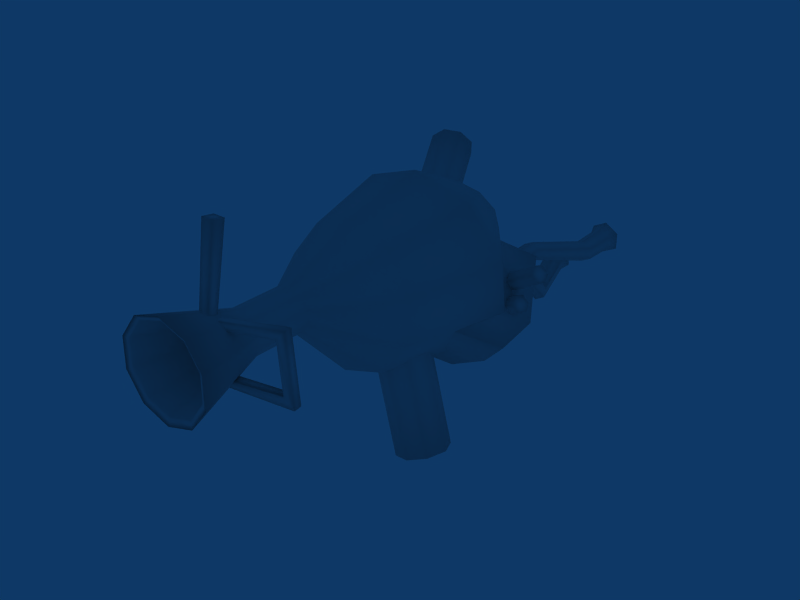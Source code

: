 # Source: bagpipe.blend  (saved by Blender 2.67.0; exported with 4.5.12 LTS)
import bpy
from mathutils import Matrix  # noqa: F401  (used for matrix-valued properties, if any)

bpy.ops.wm.read_factory_settings(use_empty=True)
scene = bpy.context.scene
scene.name = 'Scene'

# ---- collections
col_collection_1 = bpy.data.collections.new('Collection 1'); scene.collection.children.link(col_collection_1)

# ---- materials (node trees are filled in below, after node groups)
mat_windbag_material = bpy.data.materials.new('windbag_material')
mat_windbag_material.alpha_threshold = 0.0
mat_windbag_material.roughness = 0.5
mat_windbag_material.specular_intensity = 0.01
mat_windbag_material.line_color = (0.0, 0.0, 0.0, 1.0)

# ---- material node trees

# ---- world
world_world = bpy.data.worlds.new('World'); scene.world = world_world
world_world.color = (0.05656, 0.2208, 0.4)
world_world.use_sun_shadow = False
world_world.sun_shadow_jitter_overblur = 0.0
world_world.cycles.sampling_method = 'MANUAL'
world_world.cycles.sample_map_resolution = 256

# ---- meshes
me_windbag = bpy.data.meshes.new('windbag')
me_windbag.from_pydata([(0.1872, -7.509, 1.644), (-0.1526, -7.202, 1.799), (0.1647, -7.218, 1.599), (2.255, -7.237, 2.22), (-0.1302, -7.493, 1.845), (2.216, -6.944, 2.22), (2.457, -7.21, -0.1075), (-0.114, -7.437, -0.1946), (1.932, -6.983, 1.872), (0.2561, -4.338, 0.5657), (0.2643, -4.338, 1.035), (2.075, -6.963, 0.2209), (2.114, -7.256, 0.2209), (2.418, -6.917, -0.1075), (0.204, -7.461, 0.08223), (0.1773, -7.17, 0.1226), (-0.1407, -7.146, -0.1543), (-0.2717, -7.253, 1.852), (-0.2717, -7.598, 1.902), (-0.621, -7.598, 1.902), (-0.621, -7.253, 1.852), (-0.2336, -6.775, 4.54), (-0.2336, -7.196, 4.601), (-0.6592, -7.196, 4.601), (-0.6592, -6.775, 4.54), (-1.915, 5.676, 3.298), (-1.665, 6.012, 2.895), (-1.828, 6.227, 2.379), (-2.309, 6.194, 2.054), (-2.827, 5.933, 2.109), (-3.077, 5.597, 2.512), (-2.914, 5.383, 3.028), (-2.433, 5.415, 3.353), (-0.9069, 3.402, 2.022), (-1.424, 3.141, 2.077), (-0.6568, 3.738, 1.618), (-0.82, 3.953, 1.103), (-1.301, 3.92, 0.7774), (-1.818, 3.659, 0.8326), (-2.068, 3.323, 1.236), (-1.905, 3.109, 1.751), (-1.919, 4.181, -3.314), (-1.359, 4.19, -3.337), (-0.9635, 3.83, -3.504), (-0.9636, 3.312, -3.716), (-1.359, 2.938, -3.849), (-1.919, 2.929, -3.825), (-2.315, 3.289, -3.659), (-2.315, 3.807, -3.447), (-1.786, 3.074, -0.6061), (-0.8307, 2.205, -1.008), (-1.786, 1.822, -1.118), (-2.182, 2.182, -0.9514), (-2.182, 2.7, -0.7394), (-1.226, 3.083, -0.6297), (-0.8306, 2.723, -0.7963), (-1.227, 1.831, -1.142), (2.204, 0.02505, -5.008), (2.491, -0.611, -4.883), (2.261, -1.281, -4.918), (1.648, -1.592, -5.092), (1.012, -1.362, -5.303), (0.7239, -0.7264, -5.428), (0.9539, -0.05656, -5.393), (1.567, 0.2547, -5.219), (1.39, -0.4171, -1.35), (0.5466, -1.398, -1.559), (-0.3778, -0.5325, -1.895), (0.4651, 0.4486, -1.686), (1.102, 0.219, -1.475), (1.16, -1.087, -1.385), (-0.09018, -1.169, -1.77), (-0.1478, 0.1374, -1.86), (1.408, 4.222, -0.5476), (1.44, 4.154, -0.2492), (1.196, 4.062, -0.08558), (0.9209, 4.038, -0.2204), (0.889, 4.106, -0.5188), (1.133, 4.198, -0.6825), (1.337, 5.149, -0.8841), (1.346, 5.28, -0.6058), (1.085, 5.337, -0.4536), (0.8142, 5.264, -0.5797), (0.8046, 5.133, -0.858), (1.066, 5.076, -1.01), (1.483, 6.379, -2.378), (1.5, 6.456, -2.029), (1.201, 6.467, -1.833), (0.8841, 6.401, -1.986), (0.8669, 6.325, -2.335), (1.166, 6.314, -2.531), (1.238, 7.8, -1.559), (1.185, 7.934, -1.91), (0.9455, 7.654, -1.366), (0.6007, 7.643, -1.523), (0.5479, 7.776, -1.874), (0.8398, 7.922, -2.068), (1.251, 8.356, -1.856), (1.33, 8.155, -1.33), (0.8926, 7.937, -1.041), (0.3761, 7.919, -1.277), (0.2969, 8.12, -1.802), (0.7343, 8.338, -2.092), (2.108, 3.994, -0.08172), (2.136, 3.838, 0.2173), (1.859, 3.739, 0.3836), (1.553, 3.796, 0.2509), (1.524, 3.952, -0.0481), (1.802, 4.051, -0.2144), (2.178, 4.716, -0.02223), (2.189, 4.706, 0.3159), (1.902, 4.717, 0.4949), (1.604, 4.739, 0.3358), (1.593, 4.749, -0.002404), (1.88, 4.738, -0.1814), (2.604, 7.502, -0.9101), (2.616, 7.479, -0.5174), (2.282, 7.484, -0.3096), (1.935, 7.512, -0.4946), (1.923, 7.535, -0.8873), (2.258, 7.53, -1.095), (2.691, 8.534, -0.4459), (2.678, 8.558, -0.8622), (2.336, 8.539, -0.2256), (1.969, 8.569, -0.4217), (1.957, 8.594, -0.838), (2.311, 8.588, -1.058), (2.839, 8.909, -0.931), (2.857, 8.874, -0.3465), (2.36, 8.882, -0.03729), (1.844, 8.924, -0.3125), (1.826, 8.958, -0.897), (2.324, 8.951, -1.206), (-0.005072, -4.338, 1.42), (-0.02653, -4.338, 0.1905), (-0.4757, -4.338, 0.05322), (-0.9198, -4.338, 0.2061), (-1.189, -4.338, 0.5909), (-1.181, -4.338, 1.061), (-0.8984, -4.338, 1.436), (-0.4492, -4.338, 1.573), (-0.005071, -6.181, 1.42), (0.2643, -6.181, 1.035), (0.2561, -6.181, 0.5657), (-0.02653, -6.181, 0.1905), (-0.4757, -6.181, 0.05322), (-0.9198, -6.181, 0.2061), (-1.189, -6.181, 0.5909), (-1.181, -6.181, 1.061), (-0.8984, -6.181, 1.436), (-0.4492, -6.181, 1.573), (0.5584, -9.088, 2.168), (1.16, -9.088, 1.309), (1.141, -9.088, 0.2608), (0.5105, -9.088, -0.5764), (-0.4921, -9.088, -0.883), (-1.483, -9.088, -0.5416), (-2.085, -9.088, 0.3172), (-2.066, -9.088, 1.365), (-1.435, -9.088, 2.203), (-0.4328, -9.088, 2.509), (1.127, -1.805, 2.245), (2.015, -1.913, 0.9804), (1.988, -2.034, -0.5636), (1.054, -2.12, -1.797), (-0.4282, -2.139, -2.25), (-1.893, -2.083, -1.748), (-2.782, -1.975, -0.4831), (-2.754, -1.855, 1.061), (-1.82, -1.769, 2.295), (-0.4441, -1.75, 2.765), (1.594, 1.456, 2.831), (2.752, 1.738, 1.199), (2.713, 2.05, -0.796), (1.491, 2.274, -2.392), (-0.4472, 2.324, -2.98), (-2.36, 2.18, -2.334), (-3.518, 1.898, -0.7019), (-3.479, 1.585, 1.293), (-2.257, 1.361, 2.889), (-0.4252, 1.312, 3.495), (0.2857, 3.859, 2.15), (0.741, 4.134, 1.554), (0.7165, 4.438, 0.8178), (0.2214, 4.656, 0.2239), (-0.5551, 4.704, -0.001242), (-1.316, 4.564, 0.2284), (-1.772, 4.29, 0.8251), (-1.747, 3.985, 1.561), (-1.252, 3.767, 2.155), (-0.4756, 3.719, 2.38), (-0.5381, 4.492, 1.351), (-0.3902, 3.786, -0.3285), (0.4309, 4.809, -0.973), (0.8738, 1.765, -3.314), (-0.4457, -0.03593, -2.069), (1.561, 2.869, 1.225), (2.385, 4.274, 0.2801), (3.102, 1.476, -1.766), (1.897, -0.4216, -0.5385), (0.899, 3.591, -2.693), (-0.4404, 2.448, -1.194), (3.165, 2.922, -1.415), (1.977, 1.808, 0.147), (1.636, 4.782, -0.4379), (1.088, 3.651, 0.2364), (2.247, 1.715, -2.644), (1.121, -0.1289, -1.46), (2.384, 3.352, -2.088), (2.381, 2.857, -0.7197), (2.566, 2.931, -0.9869), (2.649, 2.692, -1.203), (2.547, 2.379, -1.152), (2.363, 2.305, -0.8851), (2.28, 2.544, -0.6688), (2.936, 2.734, -0.3716), (3.12, 2.808, -0.6389), (3.203, 2.569, -0.8552), (3.102, 2.256, -0.8044), (2.917, 2.182, -0.5371), (2.834, 2.421, -0.3207), (3.019, 2.495, -0.588), (3.515, 2.734, 0.5246), (3.334, 2.659, 0.7938), (3.41, 2.422, 0.5731), (3.591, 2.497, 0.3039), (3.696, 2.809, 0.2554), (3.62, 3.046, 0.4761), (3.439, 2.971, 0.7453), (1.955, 2.98, -0.05194), (2.038, 2.741, -0.2683), (2.222, 2.815, -0.5356), (2.324, 3.128, -0.5865), (2.241, 3.367, -0.3701), (2.057, 3.293, -0.1028), (-0.1002, -6.43, 1.359), (0.1355, -6.43, 1.022), (0.1283, -6.43, 0.6115), (-0.119, -6.43, 0.2833), (-0.5119, -6.43, 0.1632), (-0.9004, -6.43, 0.297), (-1.136, -6.43, 0.6336), (-1.129, -6.43, 1.044), (-0.8817, -6.43, 1.373), (-0.4887, -6.43, 1.493), (0.3928, -8.973, 2.013), (0.9188, -8.973, 1.262), (0.9028, -8.973, 0.3448), (0.3509, -8.973, -0.3876), (-0.5262, -8.973, -0.6558), (-1.393, -8.973, -0.3572), (-1.919, -8.973, 0.3941), (-1.903, -8.973, 1.311), (-1.351, -8.973, 2.044), (-0.4744, -8.973, 2.312), (-0.5003, -2.71, 0.828), (2.519, 8.185, -0.5419), (2.513, 8.198, -0.7579), (2.336, 8.188, -0.4277), (2.145, 8.203, -0.5294), (2.139, 8.216, -0.7453), (2.322, 8.213, -0.8595), (2.753, 8.96, -0.8707), (2.768, 8.932, -0.3915), (2.36, 8.938, -0.138), (1.937, 8.972, -0.3637), (1.923, 9.001, -0.8428), (2.33, 8.994, -1.096), (2.329, 7.274, -0.6436), (1.177, 6.479, -2.164), (-1.015, 3.449, 1.905), (-0.8217, 3.708, 1.594), (-0.9479, 3.874, 1.195), (-1.32, 3.849, 0.9438), (-1.719, 3.648, 0.9864), (1.226, 7.754, -1.601), (1.178, 7.875, -1.918), (0.962, 7.623, -1.426), (0.6501, 7.612, -1.568), (0.6023, 7.733, -1.886), (0.8664, 7.865, -2.061), (1.176, 8.367, -1.817), (1.242, 8.199, -1.376), (0.8756, 8.016, -1.134), (0.4428, 8.002, -1.331), (0.3765, 8.17, -1.772), (0.7429, 8.353, -2.014), (-1.913, 3.388, 1.298), (-1.786, 3.222, 1.697), (-1.415, 3.247, 1.948), (-2.419, 5.504, 3.206), (-2.79, 5.479, 2.954), (-2.916, 5.644, 2.556), (-2.723, 5.904, 2.244), (-2.323, 6.106, 2.201), (-1.952, 6.131, 2.453), (-1.826, 5.965, 2.851), (-2.019, 5.705, 3.163), (-1.845, 4.018, -3.384), (-1.433, 4.025, -3.401), (-1.141, 3.759, -3.524), (-1.141, 3.377, -3.68), (-1.433, 3.101, -3.779), (-1.846, 3.094, -3.761), (-2.138, 3.36, -3.639), (-2.137, 3.742, -3.482), (-1.738, 3.121, -1.192), (-1.325, 3.129, -1.209), (-1.033, 2.863, -1.332), (-1.033, 2.48, -1.489), (-1.325, 2.205, -1.587), (-1.738, 2.198, -1.57), (-2.03, 2.463, -1.447), (-2.03, 2.846, -1.29), (2.008, -0.203, -5.056), (2.201, -0.63, -4.973), (2.046, -1.08, -4.996), (1.635, -1.289, -5.113), (1.207, -1.134, -5.255), (1.014, -0.7074, -5.338), (1.169, -0.2578, -5.315), (1.58, -0.04883, -5.198), (0.307, 0.09635, 0.3974), (0.5001, -0.3306, 0.4811), (0.3457, -0.7803, 0.4576), (-0.0657, -0.9892, 0.3408), (-0.4932, -0.8351, 0.199), (-0.6863, -0.4081, 0.1153), (-0.5319, 0.04157, 0.1388), (-0.1204, 0.2505, 0.2556), (1.971, -7.275, 1.872)], [], [(13, 6, 7, 16), (6, 12, 14, 7), (4, 3, 5, 1), (0, 330, 3, 4), (5, 13, 11, 8), (9, 134, 164, 163), (10, 9, 163, 162), (133, 10, 162, 161), (12, 11, 15, 14), (9, 143, 144, 134), (10, 142, 143, 9), (133, 141, 142, 10), (21, 24, 23, 22), (17, 21, 22, 18), (18, 22, 23, 19), (19, 23, 24, 20), (21, 17, 20, 24), (43, 55, 50, 44), (26, 35, 36, 27), (27, 36, 37, 28), (46, 51, 52, 47), (28, 37, 38, 29), (29, 38, 39, 30), (30, 39, 40, 31), (41, 49, 54, 42), (49, 41, 48, 53), (45, 56, 51, 46), (60, 66, 71, 61), (63, 72, 68, 64), (42, 54, 55, 43), (59, 70, 66, 60), (62, 67, 72, 63), (58, 65, 70, 59), (69, 57, 64, 68), (61, 71, 67, 62), (57, 69, 65, 58), (73, 79, 80, 74), (74, 80, 81, 75), (75, 81, 82, 76), (76, 82, 83, 77), (77, 83, 84, 78), (79, 73, 78, 84), (80, 79, 85, 86), (81, 80, 86, 87), (82, 81, 87, 88), (83, 82, 88, 89), (84, 83, 89, 90), (79, 84, 90, 85), (86, 85, 92, 91), (87, 86, 91, 93), (88, 87, 93, 94), (89, 88, 94, 95), (90, 89, 95, 96), (85, 90, 96, 92), (91, 92, 97, 98), (93, 91, 98, 99), (94, 93, 99, 100), (95, 94, 100, 101), (96, 95, 101, 102), (92, 96, 102, 97), (103, 109, 110, 104), (104, 110, 111, 105), (105, 111, 112, 106), (106, 112, 113, 107), (107, 113, 114, 108), (109, 103, 108, 114), (110, 109, 115, 116), (111, 110, 116, 117), (112, 111, 117, 118), (113, 112, 118, 119), (114, 113, 119, 120), (109, 114, 120, 115), (116, 115, 122, 121), (117, 116, 121, 123), (118, 117, 123, 124), (119, 118, 124, 125), (120, 119, 125, 126), (115, 120, 126, 122), (121, 122, 127, 128), (123, 121, 128, 129), (124, 123, 129, 130), (125, 124, 130, 131), (126, 125, 131, 132), (122, 126, 132, 127), (134, 144, 145, 135), (135, 145, 146, 136), (136, 146, 147, 137), (137, 147, 148, 138), (138, 148, 149, 139), (139, 149, 150, 140), (141, 133, 140, 150), (142, 141, 151, 152), (143, 142, 152, 153), (144, 143, 153, 154), (145, 144, 154, 155), (146, 145, 155, 156), (147, 146, 156, 157), (148, 147, 157, 158), (149, 148, 158, 159), (150, 149, 159, 160), (141, 150, 160, 151), (134, 135, 165, 164), (135, 136, 166, 165), (136, 137, 167, 166), (137, 138, 168, 167), (138, 139, 169, 168), (139, 140, 170, 169), (140, 133, 161, 170), (161, 162, 172, 171), (162, 163, 173, 172), (163, 164, 174, 173), (164, 165, 175, 174), (165, 166, 176, 175), (166, 167, 177, 176), (167, 168, 178, 177), (168, 169, 179, 178), (169, 170, 180, 179), (170, 161, 171, 180), (171, 172, 182, 181), (172, 173, 183, 182), (173, 174, 184, 183), (174, 175, 185, 184), (175, 176, 186, 185), (176, 177, 187, 186), (177, 178, 188, 187), (178, 179, 189, 188), (179, 180, 190, 189), (180, 171, 181, 190), (181, 182, 191), (182, 183, 191), (183, 184, 191), (184, 185, 191), (185, 186, 191), (186, 187, 191), (187, 188, 191), (188, 189, 191), (189, 190, 191), (190, 181, 191), (195, 201, 200, 194), (201, 192, 193, 200), (196, 203, 202, 197), (203, 199, 198, 202), (192, 205, 204, 193), (205, 196, 197, 204), (194, 206, 207, 195), (206, 198, 199, 207), (202, 208, 204, 197), (208, 200, 193, 204), (198, 206, 208, 202), (206, 194, 200, 208), (221, 216, 215), (221, 217, 216), (221, 218, 217), (221, 219, 218), (221, 220, 219), (221, 215, 220), (209, 215, 216, 210), (210, 216, 217, 211), (211, 217, 218, 212), (212, 218, 219, 213), (213, 219, 220, 214), (214, 220, 215, 209), (229, 223, 228, 234), (230, 224, 223, 229), (231, 225, 224, 230), (232, 226, 225, 231), (233, 227, 226, 232), (234, 228, 227, 233), (222, 228, 223), (222, 223, 224), (222, 224, 225), (222, 225, 226), (222, 226, 227), (222, 227, 228), (44, 50, 56, 45), (31, 40, 34, 32), (47, 52, 53, 48), (33, 25, 32, 34), (25, 33, 35, 26), (236, 246, 245, 235), (237, 247, 246, 236), (238, 248, 247, 237), (239, 249, 248, 238), (240, 250, 249, 239), (241, 251, 250, 240), (242, 252, 251, 241), (243, 253, 252, 242), (244, 254, 253, 243), (235, 245, 254, 244), (160, 254, 245, 151), (159, 253, 254, 160), (158, 252, 253, 159), (157, 251, 252, 158), (156, 250, 251, 157), (155, 249, 250, 156), (154, 248, 249, 155), (153, 247, 248, 154), (152, 246, 247, 153), (151, 245, 246, 152), (255, 244, 243), (255, 239, 238), (235, 244, 255), (255, 240, 239), (255, 241, 240), (255, 236, 235), (255, 242, 241), (255, 237, 236), (255, 243, 242), (255, 238, 237), (256, 263, 262, 257), (258, 264, 263, 256), (259, 265, 264, 258), (260, 266, 265, 259), (261, 267, 266, 260), (257, 262, 267, 261), (127, 262, 263, 128), (128, 263, 264, 129), (129, 264, 265, 130), (130, 265, 266, 131), (131, 266, 267, 132), (132, 267, 262, 127), (102, 286, 281, 97), (101, 285, 286, 102), (100, 284, 285, 101), (99, 283, 284, 100), (98, 282, 283, 99), (97, 281, 282, 98), (268, 259, 258), (268, 261, 260), (268, 258, 256), (268, 260, 259), (257, 261, 268), (256, 257, 268), (275, 282, 281, 276), (277, 283, 282, 275), (278, 284, 283, 277), (279, 285, 284, 278), (280, 286, 285, 279), (276, 281, 286, 280), (269, 276, 280), (269, 280, 279), (269, 279, 278), (269, 278, 277), (269, 277, 275), (269, 275, 276), (297, 296, 271, 270), (270, 289, 290, 297), (295, 294, 273, 272), (293, 292, 287, 274), (291, 290, 289, 288), (296, 295, 272, 271), (27, 28, 294, 295), (297, 290, 32, 25), (25, 26, 296, 297), (30, 31, 291, 292), (28, 29, 293, 294), (26, 27, 295, 296), (31, 32, 290, 291), (294, 293, 274, 273), (29, 30, 292, 293), (46, 47, 304, 303), (302, 303, 311, 310), (41, 42, 299, 298), (47, 48, 305, 304), (43, 44, 301, 300), (298, 305, 48, 41), (45, 46, 303, 302), (42, 43, 300, 299), (44, 45, 302, 301), (62, 63, 320, 319), (304, 305, 313, 312), (299, 300, 308, 307), (301, 302, 310, 309), (303, 304, 312, 311), (298, 299, 307, 306), (306, 313, 305, 298), (300, 301, 309, 308), (317, 318, 326, 325), (57, 58, 315, 314), (314, 321, 64, 57), (59, 60, 317, 316), (61, 62, 319, 318), (63, 64, 321, 320), (58, 59, 316, 315), (60, 61, 318, 317), (292, 291, 288, 287), (319, 320, 328, 327), (314, 315, 323, 322), (322, 329, 321, 314), (316, 317, 325, 324), (318, 319, 327, 326), (320, 321, 329, 328), (315, 316, 324, 323), (3, 6, 13, 5), (330, 12, 6, 3), (8, 11, 12, 330), (330, 0, 2, 8), (1, 5, 8, 2), (11, 13, 16, 15)])
me_windbag.polygons.foreach_set('use_smooth', [True] * 299)
_uv = me_windbag.uv_layers.new(name='UVMap')
_uv.uv.foreach_set('vector', [0.953, 0.5002, 0.9457, 0.5002, 0.9457, 0.3823, 0.953, 0.3823, 0.9457, 0.5002, 0.9384, 0.5002, 0.9384, 0.3823, 0.9457, 0.3823, 0.9457, 0.7358, 0.9457, 0.618, 0.953, 0.618, 0.953, 0.7358, 0.9384, 0.7358, 0.9384, 0.618, 0.9457, 0.618, 0.9457, 0.7358, 0.953, 0.618, 0.953, 0.5002, 0.9603, 0.5002, 0.9603, 0.618, 0.3328, 0.5705, 0.3103, 0.6109, 0.1754, 0.5433, 0.2124, 0.4966, 0.3582, 0.5376, 0.3328, 0.5705, 0.2124, 0.4966, 0.2506, 0.4515, 0.3844, 0.5137, 0.3582, 0.5376, 0.2506, 0.4515, 0.2938, 0.4052, 0.9676, 0.5002, 0.9603, 0.5002, 0.9603, 0.3823, 0.9676, 0.3823, 0.2088, 0.6704, 0.2206, 0.7337, 0.2018, 0.7379, 0.1948, 0.6721, 0.2225, 0.6674, 0.238, 0.7275, 0.2206, 0.7337, 0.2088, 0.6704, 0.2359, 0.6636, 0.2533, 0.7197, 0.238, 0.7275, 0.2225, 0.6674, 0.4189, 0.8504, 0.4189, 0.8662, 0.4032, 0.8662, 0.4032, 0.8504, 0.2519, 0.929, 0.3528, 0.9318, 0.3518, 0.9475, 0.2511, 0.9419, 0.2511, 0.8903, 0.3518, 0.8847, 0.3525, 0.9004, 0.2517, 0.9032, 0.2517, 0.9032, 0.3525, 0.9004, 0.353, 0.9161, 0.2521, 0.9161, 0.3528, 0.9318, 0.2519, 0.929, 0.2521, 0.9161, 0.353, 0.9161, 0.7919, 0.6987, 0.9043, 0.6987, 0.9043, 0.7202, 0.7919, 0.7202, 0.6241, 0.7783, 0.6241, 0.8816, 0.6026, 0.8817, 0.6026, 0.7784, 0.6026, 0.7784, 0.6026, 0.8817, 0.5811, 0.8818, 0.5811, 0.7784, 0.7919, 0.7632, 0.9043, 0.7632, 0.9043, 0.7847, 0.7919, 0.7847, 0.7531, 0.7784, 0.7531, 0.8818, 0.7316, 0.8818, 0.7316, 0.7785, 0.7316, 0.7785, 0.7316, 0.8818, 0.7101, 0.8818, 0.7101, 0.7784, 0.7101, 0.7784, 0.7101, 0.8818, 0.6886, 0.8817, 0.6886, 0.7783, 0.7919, 0.6557, 0.9043, 0.6557, 0.9043, 0.6772, 0.7919, 0.6772, 0.9043, 0.6557, 0.7919, 0.6557, 0.7919, 0.6342, 0.9043, 0.6342, 0.7919, 0.7417, 0.9043, 0.7417, 0.9043, 0.7632, 0.7919, 0.7632, 0.4438, 0.7668, 0.5562, 0.7668, 0.5562, 0.7883, 0.4438, 0.7883, 0.4438, 0.6593, 0.5562, 0.6593, 0.5562, 0.6808, 0.4438, 0.6808, 0.7919, 0.6772, 0.9043, 0.6772, 0.9043, 0.6987, 0.7919, 0.6987, 0.4438, 0.7453, 0.5562, 0.7453, 0.5562, 0.7668, 0.4438, 0.7668, 0.4438, 0.8098, 0.5562, 0.8098, 0.5562, 0.8313, 0.4438, 0.8313, 0.4438, 0.7238, 0.5562, 0.7238, 0.5562, 0.7453, 0.4438, 0.7453, 0.5562, 0.7023, 0.4438, 0.7023, 0.4438, 0.6808, 0.5562, 0.6808, 0.4438, 0.7883, 0.5562, 0.7883, 0.5562, 0.8098, 0.4438, 0.8098, 0.4438, 0.7023, 0.5562, 0.7023, 0.5562, 0.7238, 0.4438, 0.7238, 0.889, 0.1943, 0.894, 0.1488, 0.9057, 0.1513, 0.9004, 0.2031, 0.9004, 0.2031, 0.9057, 0.1513, 0.9167, 0.1532, 0.9132, 0.2098, 0.9132, 0.2098, 0.9167, 0.1532, 0.9278, 0.1531, 0.9276, 0.2096, 0.9276, 0.2096, 0.9278, 0.1531, 0.9391, 0.1515, 0.9403, 0.2014, 0.9403, 0.2014, 0.9391, 0.1515, 0.9519, 0.1505, 0.9533, 0.1946, 0.9648, 0.151, 0.9672, 0.1958, 0.9533, 0.1946, 0.9519, 0.1505, 0.9057, 0.1513, 0.894, 0.1488, 0.8908, 0.07873, 0.9017, 0.08009, 0.9167, 0.1532, 0.9057, 0.1513, 0.9017, 0.08009, 0.9158, 0.08084, 0.9278, 0.1531, 0.9167, 0.1532, 0.9158, 0.08084, 0.9317, 0.08048, 0.9391, 0.1515, 0.9278, 0.1531, 0.9317, 0.08048, 0.9441, 0.07929, 0.9519, 0.1505, 0.9391, 0.1515, 0.9441, 0.07929, 0.9554, 0.0784, 0.9648, 0.151, 0.9519, 0.1505, 0.9554, 0.0784, 0.967, 0.07869, 0.9017, 0.08009, 0.8908, 0.07873, 0.8927, 0.0328, 0.9028, 0.03194, 0.9158, 0.08084, 0.9017, 0.08009, 0.9028, 0.03194, 0.9145, 0.03042, 0.9317, 0.08048, 0.9158, 0.08084, 0.9145, 0.03042, 0.9272, 0.02876, 0.9441, 0.07929, 0.9317, 0.08048, 0.9272, 0.02876, 0.94, 0.02746, 0.9554, 0.0784, 0.9441, 0.07929, 0.94, 0.02746, 0.9522, 0.0268, 0.967, 0.07869, 0.9554, 0.0784, 0.9522, 0.0268, 0.9635, 0.02737, 0.9028, 0.03194, 0.8927, 0.0328, 0.889, 0.02479, 0.9008, 0.02198, 0.9145, 0.03042, 0.9028, 0.03194, 0.9008, 0.02198, 0.9123, 0.01932, 0.9272, 0.02876, 0.9145, 0.03042, 0.9123, 0.01932, 0.9252, 0.01621, 0.94, 0.02746, 0.9272, 0.02876, 0.9252, 0.01621, 0.9392, 0.01547, 0.9522, 0.0268, 0.94, 0.02746, 0.9392, 0.01547, 0.9531, 0.01539, 0.9635, 0.02737, 0.9522, 0.0268, 0.9531, 0.01539, 0.9672, 0.01709, 0.8232, 0.5755, 0.8263, 0.5455, 0.839, 0.5477, 0.8357, 0.5819, 0.8357, 0.5819, 0.839, 0.5477, 0.8512, 0.5495, 0.8488, 0.5868, 0.8488, 0.5868, 0.8512, 0.5495, 0.8634, 0.5495, 0.8628, 0.5865, 0.8628, 0.5865, 0.8634, 0.5495, 0.8759, 0.5481, 0.8758, 0.5808, 0.8758, 0.5808, 0.8759, 0.5481, 0.8895, 0.5469, 0.8888, 0.5758, 0.903, 0.5478, 0.9022, 0.5767, 0.8888, 0.5758, 0.8895, 0.5469, 0.839, 0.5477, 0.8263, 0.5455, 0.8231, 0.4318, 0.8371, 0.4348, 0.8512, 0.5495, 0.839, 0.5477, 0.8371, 0.4348, 0.8523, 0.437, 0.8634, 0.5495, 0.8512, 0.5495, 0.8523, 0.437, 0.8679, 0.4366, 0.8759, 0.5481, 0.8634, 0.5495, 0.8679, 0.4366, 0.8825, 0.4344, 0.8895, 0.5469, 0.8759, 0.5481, 0.8825, 0.4344, 0.8965, 0.433, 0.903, 0.5478, 0.8895, 0.5469, 0.8965, 0.433, 0.9104, 0.4342, 0.8371, 0.4348, 0.8231, 0.4318, 0.8258, 0.397, 0.8391, 0.3968, 0.8523, 0.437, 0.8371, 0.4348, 0.8391, 0.3968, 0.8533, 0.3969, 0.8679, 0.4366, 0.8523, 0.437, 0.8533, 0.3969, 0.8678, 0.3968, 0.8825, 0.4344, 0.8679, 0.4366, 0.8678, 0.3968, 0.8823, 0.3967, 0.8965, 0.433, 0.8825, 0.4344, 0.8823, 0.3967, 0.8966, 0.397, 0.9104, 0.4342, 0.8965, 0.433, 0.8966, 0.397, 0.9103, 0.3978, 0.8391, 0.3968, 0.8258, 0.397, 0.8231, 0.387, 0.8386, 0.3858, 0.8533, 0.3969, 0.8391, 0.3968, 0.8386, 0.3858, 0.8528, 0.386, 0.8678, 0.3968, 0.8533, 0.3969, 0.8528, 0.386, 0.8673, 0.3855, 0.8823, 0.3967, 0.8678, 0.3968, 0.8673, 0.3855, 0.8821, 0.3856, 0.8966, 0.397, 0.8823, 0.3967, 0.8821, 0.3856, 0.8971, 0.3857, 0.9103, 0.3978, 0.8966, 0.397, 0.8971, 0.3857, 0.9135, 0.3872, 0.1948, 0.6721, 0.2018, 0.7379, 0.182, 0.7398, 0.1804, 0.6726, 0.1804, 0.6726, 0.182, 0.7398, 0.1619, 0.7394, 0.1657, 0.6717, 0.1657, 0.6717, 0.1619, 0.7394, 0.1423, 0.7367, 0.1507, 0.6696, 0.1507, 0.6696, 0.1423, 0.7367, 0.1237, 0.732, 0.1355, 0.6664, 0.1355, 0.6664, 0.1237, 0.732, 0.1068, 0.7256, 0.12, 0.6626, 0.12, 0.6626, 0.1068, 0.7256, 0.09223, 0.7181, 0.105, 0.6593, 0.2533, 0.7197, 0.2359, 0.6636, 0.2491, 0.6593, 0.266, 0.7111, 0.238, 0.7275, 0.2533, 0.7197, 0.3292, 0.8, 0.3, 0.8234, 0.2206, 0.7337, 0.238, 0.7275, 0.3, 0.8234, 0.2663, 0.8417, 0.2018, 0.7379, 0.2206, 0.7337, 0.2663, 0.8417, 0.2293, 0.8544, 0.182, 0.7398, 0.2018, 0.7379, 0.2293, 0.8544, 0.1898, 0.8598, 0.1619, 0.7394, 0.182, 0.7398, 0.1898, 0.8598, 0.1499, 0.8585, 0.1423, 0.7367, 0.1619, 0.7394, 0.1499, 0.8585, 0.111, 0.8508, 0.1237, 0.732, 0.1423, 0.7367, 0.111, 0.8508, 0.07434, 0.8369, 0.1068, 0.7256, 0.1237, 0.732, 0.07434, 0.8369, 0.04106, 0.8171, 0.09223, 0.7181, 0.1068, 0.7256, 0.04106, 0.8171, 0.01244, 0.7921, 0.2533, 0.7197, 0.266, 0.7111, 0.353, 0.7723, 0.3292, 0.8, 0.3103, 0.6109, 0.2953, 0.6344, 0.1417, 0.5966, 0.1754, 0.5433, 0.5562, 0.3007, 0.5344, 0.3074, 0.5059, 0.1945, 0.5562, 0.1736, 0.5344, 0.3074, 0.5138, 0.322, 0.463, 0.2217, 0.5059, 0.1945, 0.5138, 0.322, 0.4968, 0.3416, 0.4236, 0.2555, 0.463, 0.2217, 0.4968, 0.3416, 0.4848, 0.363, 0.3857, 0.2992, 0.4236, 0.2555, 0.4848, 0.363, 0.4774, 0.3829, 0.3522, 0.3537, 0.3857, 0.2992, 0.4073, 0.5014, 0.3844, 0.5137, 0.2938, 0.4052, 0.3522, 0.3537, 0.2938, 0.4052, 0.2506, 0.4515, 0.1604, 0.3728, 0.1985, 0.3262, 0.2506, 0.4515, 0.2124, 0.4966, 0.1206, 0.4084, 0.1604, 0.3728, 0.2124, 0.4966, 0.1754, 0.5433, 0.07461, 0.4391, 0.1206, 0.4084, 0.1754, 0.5433, 0.1417, 0.5966, 0.01497, 0.4689, 0.07461, 0.4391, 0.5562, 0.1736, 0.5059, 0.1945, 0.4275, 0.08839, 0.4641, 0.03537, 0.5059, 0.1945, 0.463, 0.2217, 0.393, 0.1297, 0.4275, 0.08839, 0.463, 0.2217, 0.4236, 0.2555, 0.3555, 0.1674, 0.393, 0.1297, 0.4236, 0.2555, 0.3857, 0.2992, 0.3065, 0.2075, 0.3555, 0.1674, 0.3857, 0.2992, 0.3522, 0.3537, 0.2401, 0.2525, 0.3065, 0.2075, 0.3522, 0.3537, 0.2938, 0.4052, 0.1985, 0.3262, 0.2401, 0.2525, 0.1985, 0.3262, 0.1604, 0.3728, 0.1004, 0.2973, 0.1152, 0.269, 0.1604, 0.3728, 0.1206, 0.4084, 0.07681, 0.3162, 0.1004, 0.2973, 0.1206, 0.4084, 0.07461, 0.4391, 0.04683, 0.3249, 0.07681, 0.3162, 0.07461, 0.4391, 0.01497, 0.4689, 0.01244, 0.3214, 0.04683, 0.3249, 0.4641, 0.03537, 0.4275, 0.08839, 0.3191, 0.04714, 0.3198, 0.01244, 0.4275, 0.08839, 0.393, 0.1297, 0.3067, 0.07511, 0.3191, 0.04714, 0.393, 0.1297, 0.3555, 0.1674, 0.2848, 0.09382, 0.3067, 0.07511, 0.3555, 0.1674, 0.3065, 0.2075, 0.2545, 0.1114, 0.2848, 0.09382, 0.3065, 0.2075, 0.2401, 0.2525, 0.2168, 0.1124, 0.2545, 0.1114, 0.2401, 0.2525, 0.1985, 0.3262, 0.1152, 0.269, 0.1176, 0.2348, 0.1152, 0.269, 0.1004, 0.2973, 0.05427, 0.262, 0.1004, 0.2973, 0.07681, 0.3162, 0.05427, 0.262, 0.07681, 0.3162, 0.04683, 0.3249, 0.05427, 0.262, 0.04683, 0.3249, 0.01244, 0.3214, 0.05427, 0.262, 0.3198, 0.01244, 0.3191, 0.04714, 0.2531, 0.04675, 0.3191, 0.04714, 0.3067, 0.07511, 0.2531, 0.04675, 0.3067, 0.07511, 0.2848, 0.09382, 0.2531, 0.04675, 0.2848, 0.09382, 0.2545, 0.1114, 0.2531, 0.04675, 0.2545, 0.1114, 0.2168, 0.1124, 0.2531, 0.04675, 0.1176, 0.2348, 0.1152, 0.269, 0.05427, 0.262, 0.5811, 0.2938, 0.5831, 0.1949, 0.6593, 0.1817, 0.665, 0.2471, 0.5831, 0.1949, 0.5811, 0.1359, 0.6307, 0.1145, 0.6593, 0.1817, 0.7823, 0.06852, 0.7999, 0.1232, 0.7344, 0.1627, 0.7158, 0.08675, 0.7999, 0.1232, 0.8641, 0.1855, 0.7674, 0.2029, 0.7344, 0.1627, 0.6059, 0.06162, 0.6689, 0.05351, 0.6779, 0.1037, 0.6307, 0.1145, 0.6689, 0.05351, 0.7037, 0.01244, 0.7158, 0.08675, 0.6779, 0.1037, 0.665, 0.2471, 0.72, 0.222, 0.7582, 0.3203, 0.6931, 0.3575, 0.72, 0.222, 0.7674, 0.2029, 0.8173, 0.3138, 0.7582, 0.3203, 0.7344, 0.1627, 0.704, 0.17, 0.6779, 0.1037, 0.7158, 0.08675, 0.704, 0.17, 0.6593, 0.1817, 0.6307, 0.1145, 0.6779, 0.1037, 0.7674, 0.2029, 0.72, 0.222, 0.704, 0.17, 0.7344, 0.1627, 0.72, 0.222, 0.665, 0.2471, 0.6593, 0.1817, 0.704, 0.17, 0.4066, 0.8149, 0.3943, 0.8149, 0.4005, 0.8042, 0.4066, 0.8149, 0.4005, 0.8256, 0.3943, 0.8149, 0.4066, 0.8149, 0.4128, 0.8256, 0.4005, 0.8256, 0.4066, 0.8149, 0.4189, 0.8149, 0.4128, 0.8256, 0.4066, 0.8149, 0.4128, 0.8042, 0.4189, 0.8149, 0.4066, 0.8149, 0.4005, 0.8042, 0.4128, 0.8042, 0.3943, 0.7085, 0.4189, 0.7085, 0.4189, 0.7209, 0.3943, 0.7209, 0.3943, 0.7209, 0.4189, 0.7209, 0.4189, 0.7332, 0.3943, 0.7332, 0.3943, 0.6593, 0.4189, 0.6593, 0.4189, 0.6716, 0.3943, 0.6716, 0.3943, 0.6716, 0.4189, 0.6716, 0.4189, 0.6839, 0.3943, 0.6839, 0.3943, 0.6839, 0.4189, 0.6839, 0.4189, 0.6962, 0.3943, 0.6962, 0.3943, 0.6962, 0.4189, 0.6962, 0.4189, 0.7085, 0.3943, 0.7085, 0.01253, 0.9216, 0.07348, 0.9216, 0.07357, 0.9339, 0.01244, 0.9339, 0.01271, 0.9093, 0.07335, 0.9093, 0.07348, 0.9216, 0.01253, 0.9216, 0.0128, 0.897, 0.07331, 0.897, 0.07335, 0.9093, 0.01271, 0.9093, 0.01272, 0.8847, 0.0734, 0.8847, 0.07331, 0.897, 0.0128, 0.897, 0.01254, 0.9462, 0.07353, 0.9462, 0.0734, 0.9585, 0.01272, 0.9585, 0.01244, 0.9339, 0.07357, 0.9339, 0.07353, 0.9462, 0.01254, 0.9462, 0.4066, 0.7687, 0.4005, 0.758, 0.4128, 0.758, 0.4066, 0.7687, 0.4128, 0.758, 0.4189, 0.7687, 0.4066, 0.7687, 0.4189, 0.7687, 0.4128, 0.7794, 0.4066, 0.7687, 0.4128, 0.7794, 0.4005, 0.7794, 0.4066, 0.7687, 0.4005, 0.7794, 0.3943, 0.7687, 0.4066, 0.7687, 0.3943, 0.7687, 0.4005, 0.758, 0.7919, 0.7202, 0.9043, 0.7202, 0.9043, 0.7417, 0.7919, 0.7417, 0.6886, 0.7783, 0.6886, 0.8817, 0.6671, 0.8816, 0.6671, 0.7783, 0.7919, 0.7847, 0.9043, 0.7847, 0.9043, 0.8062, 0.7919, 0.8062, 0.6456, 0.8816, 0.6456, 0.7783, 0.6671, 0.7783, 0.6671, 0.8816, 0.6456, 0.7783, 0.6456, 0.8816, 0.6241, 0.8816, 0.6241, 0.7783, 0.7296, 0.5098, 0.782, 0.5259, 0.7468, 0.5761, 0.7139, 0.5323, 0.7292, 0.4823, 0.781, 0.4645, 0.782, 0.5259, 0.7296, 0.5098, 0.7126, 0.4604, 0.744, 0.4155, 0.781, 0.4645, 0.7292, 0.4823, 0.6863, 0.4523, 0.6854, 0.3975, 0.744, 0.4155, 0.7126, 0.4604, 0.6603, 0.4613, 0.6273, 0.4175, 0.6854, 0.3975, 0.6863, 0.4523, 0.6446, 0.4838, 0.5921, 0.4678, 0.6273, 0.4175, 0.6603, 0.4613, 0.645, 0.5113, 0.5932, 0.5291, 0.5921, 0.4678, 0.6446, 0.4838, 0.6616, 0.5333, 0.6301, 0.5782, 0.5932, 0.5291, 0.645, 0.5113, 0.6879, 0.5413, 0.6888, 0.5961, 0.6301, 0.5782, 0.6616, 0.5333, 0.7139, 0.5323, 0.7468, 0.5761, 0.6888, 0.5961, 0.6879, 0.5413, 0.6916, 0.6093, 0.6888, 0.5961, 0.7468, 0.5761, 0.7579, 0.5865, 0.6245, 0.5888, 0.6301, 0.5782, 0.6888, 0.5961, 0.6916, 0.6093, 0.5823, 0.5328, 0.5932, 0.5291, 0.6301, 0.5782, 0.6245, 0.5888, 0.5811, 0.4626, 0.5921, 0.4678, 0.5932, 0.5291, 0.5823, 0.5328, 0.6213, 0.4052, 0.6273, 0.4175, 0.5921, 0.4678, 0.5811, 0.4626, 0.6876, 0.3823, 0.6854, 0.3975, 0.6273, 0.4175, 0.6213, 0.4052, 0.7547, 0.4029, 0.744, 0.4155, 0.6854, 0.3975, 0.6876, 0.3823, 0.7969, 0.4589, 0.781, 0.4645, 0.744, 0.4155, 0.7547, 0.4029, 0.7982, 0.529, 0.782, 0.5259, 0.781, 0.4645, 0.7969, 0.4589, 0.7579, 0.5865, 0.7468, 0.5761, 0.782, 0.5259, 0.7982, 0.529, 0.6871, 0.4968, 0.6879, 0.5413, 0.6616, 0.5333, 0.6871, 0.4968, 0.6863, 0.4523, 0.7126, 0.4604, 0.7139, 0.5323, 0.6879, 0.5413, 0.6871, 0.4968, 0.6871, 0.4968, 0.6603, 0.4613, 0.6863, 0.4523, 0.6871, 0.4968, 0.6446, 0.4838, 0.6603, 0.4613, 0.6871, 0.4968, 0.7296, 0.5098, 0.7139, 0.5323, 0.6871, 0.4968, 0.645, 0.5113, 0.6446, 0.4838, 0.6871, 0.4968, 0.7292, 0.4823, 0.7296, 0.5098, 0.6871, 0.4968, 0.6616, 0.5333, 0.645, 0.5113, 0.6871, 0.4968, 0.7126, 0.4604, 0.7292, 0.4823, 0.1828, 0.9271, 0.1652, 0.9357, 0.1663, 0.901, 0.1833, 0.9115, 0.1961, 0.9353, 0.1946, 0.954, 0.1652, 0.9357, 0.1828, 0.9271, 0.2098, 0.928, 0.2252, 0.9376, 0.1946, 0.954, 0.1961, 0.9353, 0.2103, 0.9123, 0.2262, 0.9029, 0.2252, 0.9376, 0.2098, 0.928, 0.1971, 0.9041, 0.1968, 0.8847, 0.2262, 0.9029, 0.2103, 0.9123, 0.1833, 0.9115, 0.1663, 0.901, 0.1968, 0.8847, 0.1971, 0.9041, 0.8231, 0.387, 0.8245, 0.3839, 0.8386, 0.3832, 0.8386, 0.3858, 0.8386, 0.3858, 0.8386, 0.3832, 0.8527, 0.3832, 0.8528, 0.386, 0.8528, 0.386, 0.8527, 0.3832, 0.8672, 0.3823, 0.8673, 0.3855, 0.8673, 0.3855, 0.8672, 0.3823, 0.8821, 0.3826, 0.8821, 0.3856, 0.8821, 0.3856, 0.8821, 0.3826, 0.8972, 0.3828, 0.8971, 0.3857, 0.8971, 0.3857, 0.8972, 0.3828, 0.9121, 0.3838, 0.9135, 0.3872, 0.9531, 0.01539, 0.9533, 0.01361, 0.966, 0.01512, 0.9672, 0.01709, 0.9392, 0.01547, 0.9397, 0.01314, 0.9533, 0.01361, 0.9531, 0.01539, 0.9252, 0.01621, 0.9252, 0.01244, 0.9397, 0.01314, 0.9392, 0.01547, 0.9123, 0.01932, 0.9116, 0.01669, 0.9252, 0.01244, 0.9252, 0.01621, 0.9008, 0.02198, 0.8999, 0.02003, 0.9116, 0.01669, 0.9123, 0.01932, 0.889, 0.02479, 0.8891, 0.02278, 0.8999, 0.02003, 0.9008, 0.02198, 0.1962, 0.9225, 0.2098, 0.928, 0.1961, 0.9353, 0.1962, 0.9225, 0.1971, 0.9041, 0.2103, 0.9123, 0.1962, 0.9225, 0.1961, 0.9353, 0.1828, 0.9271, 0.1962, 0.9225, 0.2103, 0.9123, 0.2098, 0.928, 0.1833, 0.9115, 0.1971, 0.9041, 0.1962, 0.9225, 0.1828, 0.9271, 0.1833, 0.9115, 0.1962, 0.9225, 0.8973, 0.2825, 0.889, 0.2885, 0.8914, 0.2512, 0.899, 0.2557, 0.9197, 0.2974, 0.9201, 0.3092, 0.889, 0.2885, 0.8973, 0.2825, 0.9439, 0.2855, 0.9536, 0.2926, 0.9201, 0.3092, 0.9197, 0.2974, 0.9456, 0.2586, 0.956, 0.2554, 0.9536, 0.2926, 0.9439, 0.2855, 0.9232, 0.2437, 0.9249, 0.2347, 0.956, 0.2554, 0.9456, 0.2586, 0.899, 0.2557, 0.8914, 0.2512, 0.9249, 0.2347, 0.9232, 0.2437, 0.9214, 0.2713, 0.899, 0.2557, 0.9232, 0.2437, 0.9214, 0.2713, 0.9232, 0.2437, 0.9456, 0.2586, 0.9214, 0.2713, 0.9456, 0.2586, 0.9439, 0.2855, 0.9214, 0.2713, 0.9439, 0.2855, 0.9197, 0.2974, 0.9214, 0.2713, 0.9197, 0.2974, 0.8973, 0.2825, 0.9214, 0.2713, 0.8973, 0.2825, 0.899, 0.2557, 0.8768, 0.8369, 0.8933, 0.8371, 0.8932, 0.9409, 0.8764, 0.9411, 0.8764, 0.9411, 0.8596, 0.9412, 0.8602, 0.8366, 0.8768, 0.8369, 0.9098, 0.8372, 0.9262, 0.8377, 0.9266, 0.9408, 0.9099, 0.9408, 0.8107, 0.8366, 0.8272, 0.8367, 0.826, 0.9405, 0.8092, 0.9402, 0.8436, 0.8367, 0.8602, 0.8366, 0.8596, 0.9412, 0.8427, 0.9408, 0.8933, 0.8371, 0.9098, 0.8372, 0.9099, 0.9408, 0.8932, 0.9409, 0.9097, 0.8317, 0.9286, 0.8327, 0.9262, 0.8377, 0.9098, 0.8372, 0.8768, 0.8369, 0.8602, 0.8366, 0.8601, 0.8311, 0.8769, 0.8319, 0.8769, 0.8319, 0.8931, 0.8321, 0.8933, 0.8371, 0.8768, 0.8369, 0.8272, 0.8317, 0.8434, 0.8316, 0.8436, 0.8367, 0.8272, 0.8367, 0.7919, 0.8319, 0.8106, 0.8311, 0.8107, 0.8366, 0.7942, 0.8369, 0.8931, 0.8321, 0.9097, 0.8317, 0.9098, 0.8372, 0.8933, 0.8371, 0.8434, 0.8316, 0.8601, 0.8311, 0.8602, 0.8366, 0.8436, 0.8367, 0.7942, 0.8369, 0.8107, 0.8366, 0.8092, 0.9402, 0.7925, 0.9399, 0.8106, 0.8311, 0.8272, 0.8317, 0.8272, 0.8367, 0.8107, 0.8366, 0.4453, 0.8906, 0.4449, 0.8747, 0.4511, 0.8746, 0.4509, 0.8904, 0.4506, 0.906, 0.4509, 0.8904, 0.5437, 0.8908, 0.5438, 0.9068, 0.4438, 0.9694, 0.4446, 0.9535, 0.4502, 0.9535, 0.45, 0.9693, 0.4449, 0.8747, 0.4463, 0.8562, 0.4518, 0.859, 0.4511, 0.8746, 0.4446, 0.9382, 0.4438, 0.922, 0.4501, 0.922, 0.4502, 0.9378, 0.45, 0.9693, 0.4504, 0.9849, 0.4447, 0.9876, 0.4438, 0.9694, 0.4449, 0.9059, 0.4453, 0.8906, 0.4509, 0.8904, 0.4506, 0.906, 0.4446, 0.9535, 0.4446, 0.9382, 0.4502, 0.9378, 0.4502, 0.9535, 0.4438, 0.922, 0.4449, 0.9059, 0.4506, 0.906, 0.4501, 0.922, 0.5811, 0.6517, 0.583, 0.6342, 0.5894, 0.6377, 0.5886, 0.6516, 0.4511, 0.8746, 0.4518, 0.859, 0.5435, 0.8587, 0.5436, 0.8747, 0.4502, 0.9535, 0.4502, 0.9378, 0.5434, 0.9392, 0.5429, 0.9553, 0.4501, 0.922, 0.4506, 0.906, 0.5438, 0.9068, 0.544, 0.923, 0.4509, 0.8904, 0.4511, 0.8746, 0.5436, 0.8747, 0.5437, 0.8908, 0.45, 0.9693, 0.4502, 0.9535, 0.5429, 0.9553, 0.5425, 0.9713, 0.5425, 0.9713, 0.542, 0.9873, 0.4504, 0.9849, 0.45, 0.9693, 0.4502, 0.9378, 0.4501, 0.922, 0.544, 0.923, 0.5434, 0.9392, 0.5885, 0.6797, 0.5886, 0.6658, 0.7666, 0.6647, 0.7668, 0.6794, 0.5819, 0.7219, 0.582, 0.7083, 0.5885, 0.7078, 0.5885, 0.7218, 0.5885, 0.7218, 0.5884, 0.7359, 0.5811, 0.7365, 0.5819, 0.7219, 0.5814, 0.6941, 0.5821, 0.6799, 0.5885, 0.6797, 0.5883, 0.6938, 0.582, 0.6664, 0.5811, 0.6517, 0.5886, 0.6516, 0.5886, 0.6658, 0.5828, 0.7534, 0.5811, 0.7365, 0.5884, 0.7359, 0.5892, 0.7499, 0.582, 0.7083, 0.5814, 0.6941, 0.5883, 0.6938, 0.5885, 0.7078, 0.5821, 0.6799, 0.582, 0.6664, 0.5886, 0.6658, 0.5885, 0.6797, 0.8272, 0.8367, 0.8436, 0.8367, 0.8427, 0.9408, 0.826, 0.9405, 0.5886, 0.6516, 0.5894, 0.6377, 0.7661, 0.6352, 0.7663, 0.6499, 0.5885, 0.7218, 0.5885, 0.7078, 0.7667, 0.7089, 0.7664, 0.7237, 0.7664, 0.7237, 0.7662, 0.7384, 0.5884, 0.7359, 0.5885, 0.7218, 0.5883, 0.6938, 0.5885, 0.6797, 0.7668, 0.6794, 0.767, 0.6942, 0.5886, 0.6658, 0.5886, 0.6516, 0.7663, 0.6499, 0.7666, 0.6647, 0.5892, 0.7499, 0.5884, 0.7359, 0.7662, 0.7384, 0.7659, 0.7531, 0.5885, 0.7078, 0.5883, 0.6938, 0.767, 0.6942, 0.7667, 0.7089, 0.9457, 0.618, 0.9457, 0.5002, 0.953, 0.5002, 0.953, 0.618, 0.9384, 0.618, 0.9384, 0.5002, 0.9457, 0.5002, 0.9457, 0.618, 0.9603, 0.618, 0.9603, 0.5002, 0.9676, 0.5002, 0.9676, 0.618, 0.9676, 0.618, 0.9676, 0.7358, 0.9603, 0.7358, 0.9603, 0.618, 0.953, 0.7358, 0.953, 0.618, 0.9603, 0.618, 0.9603, 0.7358, 0.9603, 0.5002, 0.953, 0.5002, 0.953, 0.3823, 0.9603, 0.3823])
me_windbag.materials.append(mat_windbag_material)
me_windbag.use_remesh_preserve_volume = False
me_windbag.use_remesh_preserve_attributes = False
me_windbag.use_mirror_vertex_groups = False
me_windbag.update()
arm_armature = bpy.data.armatures.new('Armature')  # bones are not reproduced

# ---- objects
ob_armature = bpy.data.objects.new('Armature', arm_armature)
ob_windbag = bpy.data.objects.new('windbag', me_windbag)

# ---- transforms, parenting, visibility, modifiers, constraints
ob_armature.location = (-9.896e-17, 0.5395, -0.4457)
ob_armature.show_in_front = True
ob_armature.lineart.crease_threshold = 0.0
ob_windbag.parent = ob_armature
ob_windbag.matrix_parent_inverse = Matrix(((1.0, 0.0, 0.0, 9.896e-17), (0.0, 1.0, 0.0, -0.5395), (0.0, 0.0, 1.0, 0.4457), (0.0, 0.0, 0.0, 1.0)))
ob_windbag.location = (0.0, 0.0, 0.0)
ob_windbag.lock_rotations_4d = False
ob_windbag.empty_display_type = 'ARROWS'
ob_windbag.lineart.crease_threshold = 0.0
_vg = ob_windbag.vertex_groups.new(name='main')
_vg.add([0, 1, 2, 3, 4, 5, 6, 7, 8, 9, 10, 11, 12, 13, 14, 15, 16, 17, 18, 19, 20, 21, 22, 23, 24, 25, 26, 27, 28, 29, 30, 31, 32, 33, 34, 35, 36, 37, 38, 39, 40, 41, 42, 43, 44, 45, 46, 47, 48, 49, 50, 51, 52, 53, 54, 55, 56, 57, 58, 59, 60, 61, 62, 63, 64, 65, 66, 67, 68, 69, 70, 71, 72, 73, 74, 75, 76, 77, 78, 79, 80, 81, 82, 83, 84, 85, 86, 87, 88, 89, 90, 91, 92, 93, 94, 95, 96, 97, 98, 99, 100, 101, 102, 103, 104, 105, 106, 107, 108, 109, 110, 111, 112, 113, 114, 115, 116, 117, 118, 119, 120, 121, 122, 123, 124, 125, 126, 127, 128, 129, 130, 131, 132, 133, 134, 135, 136, 137, 138, 139, 140, 141, 142, 143, 144, 145, 146, 147, 148, 149, 150, 151, 152, 153, 154, 155, 156, 157, 158, 159, 160, 161, 162, 163, 164, 165, 166, 167, 168, 169, 170, 171, 172, 173, 174, 175, 176, 177, 178, 179, 180, 181, 182, 183, 184, 185, 186, 187, 188, 189, 190, 191, 192, 193, 194, 195, 196, 197, 198, 199, 200, 201, 202, 203, 204, 205, 206, 207, 208, 209, 210, 211, 212, 213, 214, 215, 216, 217, 218, 219, 220, 221, 222, 223, 224, 225, 226, 227, 228, 229, 230, 231, 232, 233, 234, 235, 236, 237, 238, 239, 240, 241, 242, 243, 244, 245, 246, 247, 248, 249, 250, 251, 252, 253, 254, 255, 256, 257, 258, 259, 260, 261, 262, 263, 264, 265, 266, 267, 268, 269, 270, 271, 272, 273, 274, 275, 276, 277, 278, 279, 280, 281, 282, 283, 284, 285, 286, 287, 288, 289, 290, 291, 292, 293, 294, 295, 296, 297, 298, 299, 300, 301, 302, 303, 304, 305, 306, 307, 308, 309, 310, 311, 312, 313, 314, 315, 316, 317, 318, 319, 320, 321, 322, 323, 324, 325, 326, 327, 328, 329, 330], 1.0, 'REPLACE')
_m = ob_windbag.modifiers.new('Armature', 'ARMATURE')
_m.object = ob_armature

# ---- collection membership
col_collection_1.objects.link(ob_armature)
col_collection_1.objects.link(ob_windbag)

# ---- scene / render settings (as saved in the file)
scene.frame_start = 1; scene.frame_end = 250; scene.frame_set(250)
scene.render.engine = 'BLENDER_EEVEE_NEXT'
scene.render.image_settings.file_format = 'JPEG'
scene.render.image_settings.color_mode = 'RGB'
scene.render.image_settings.compression = 90
scene.render.resolution_x = 800
scene.render.resolution_y = 600
scene.render.pixel_aspect_x = 100.0
scene.render.pixel_aspect_y = 100.0
scene.render.fps = 25
scene.render.dither_intensity = 0.0
scene.render.use_compositing = False
scene.render.use_sequencer = False
scene.render.bake_margin = 2
scene.render.bake_bias = 0.0
scene.render.use_stamp_time = False
scene.render.use_stamp_date = False
scene.render.use_stamp_frame = False
scene.render.use_stamp_camera = False
scene.render.use_stamp_scene = False
scene.render.use_stamp_filename = False
scene.render.use_stamp_render_time = False
scene.render.stamp_font_size = 0
scene.cycles.use_denoising = False
scene.cycles.samples = 10
scene.cycles.sampling_pattern = 'TABULATED_SOBOL'
scene.cycles.light_sampling_threshold = 0.0
scene.cycles.use_adaptive_sampling = False
scene.cycles.use_light_tree = False
scene.cycles.blur_glossy = 0.0
scene.cycles.volume_bounces = 1
scene.cycles.pixel_filter_type = 'GAUSSIAN'
scene.cycles.sample_clamp_indirect = 0.0
scene.view_settings.view_transform = 'Raw'
bpy.context.view_layer.update()

# ---- added for rendering (the .blend has no active camera): camera
cam_auto = bpy.data.cameras.new('AutoCamera')
cam_auto.lens = 50.0
cam_auto.sensor_width = 36.0
cam_auto.clip_end = 1000.0
ob_auto_camera = bpy.data.objects.new('AutoCamera', cam_auto)
scene.collection.objects.link(ob_auto_camera)
ob_auto_camera.location = (20.356, -24.3645, 15.8004)
ob_auto_camera.rotation_euler = (1.09748, -7.21219e-08, 0.694738)
scene.camera = ob_auto_camera
bpy.context.view_layer.update()
